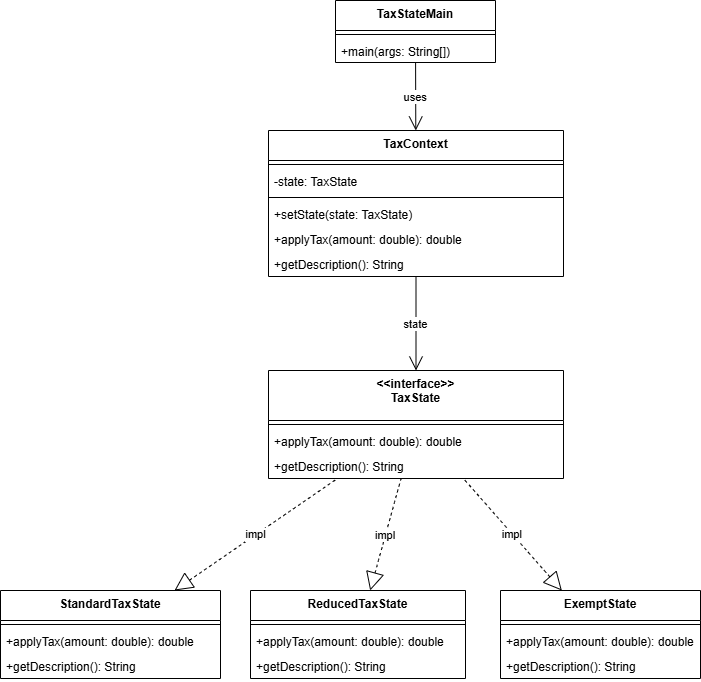

The diagram above was exported from draw.io. Its source (the exported page's mxGraphModel, read from the mxfile embedded in the PNG):
<mxGraphModel dx="1042" dy="626" grid="1" gridSize="10" guides="1" tooltips="1" connect="1" arrows="1" fold="1" page="1" pageScale="1" pageWidth="850" pageHeight="1100" math="0" shadow="0">
  <root>
    <mxCell id="0" />
    <mxCell id="1" parent="0" />
    <mxCell id="p4-main" parent="1" style="swimlane;fontStyle=1;align=center;verticalAlign=top;childLayout=stackLayout;horizontal=1;startSize=30;horizontalStack=0;resizeParent=1;resizeParentMax=0;resizeLast=0;collapsible=0;marginBottom=0;" value="TaxStateMain" vertex="1">
      <mxGeometry height="62" width="160" x="345" y="20" as="geometry" />
    </mxCell>
    <mxCell id="p4-main-s" parent="p4-main" style="line;strokeWidth=1;fillColor=none;align=left;verticalAlign=middle;spacingTop=-1;spacingLeft=3;spacingRight=3;rotatable=0;labelPosition=right;points=[];portConstraint=eastwest;strokeColor=inherit;" vertex="1">
      <mxGeometry height="8" width="160" y="30" as="geometry" />
    </mxCell>
    <mxCell id="p4-main-m" parent="p4-main" style="text;strokeColor=none;fillColor=none;align=left;verticalAlign=top;spacingLeft=4;spacingRight=4;overflow=hidden;rotatable=0;points=[[0,0.5],[1,0.5]];portConstraint=eastwest;" value="+main(args: String[])" vertex="1">
      <mxGeometry height="24" width="160" y="38" as="geometry" />
    </mxCell>
    <mxCell id="p4-ctx" parent="1" style="swimlane;fontStyle=1;align=center;verticalAlign=top;childLayout=stackLayout;horizontal=1;startSize=30;horizontalStack=0;resizeParent=1;resizeParentMax=0;resizeLast=0;collapsible=0;marginBottom=0;" value="TaxContext" vertex="1">
      <mxGeometry height="146" width="295" x="278" y="150" as="geometry" />
    </mxCell>
    <mxCell id="p4-ctx-s1" parent="p4-ctx" style="line;strokeWidth=1;fillColor=none;align=left;verticalAlign=middle;spacingTop=-1;spacingLeft=3;spacingRight=3;rotatable=0;labelPosition=right;points=[];portConstraint=eastwest;strokeColor=inherit;" vertex="1">
      <mxGeometry height="8" width="295" y="30" as="geometry" />
    </mxCell>
    <mxCell id="p4-ctx-a" parent="p4-ctx" style="text;strokeColor=none;fillColor=none;align=left;verticalAlign=top;spacingLeft=4;spacingRight=4;overflow=hidden;rotatable=0;points=[[0,0.5],[1,0.5]];portConstraint=eastwest;" value="-state: TaxState" vertex="1">
      <mxGeometry height="25" width="295" y="38" as="geometry" />
    </mxCell>
    <mxCell id="p4-ctx-s2" parent="p4-ctx" style="line;strokeWidth=1;fillColor=none;align=left;verticalAlign=middle;spacingTop=-1;spacingLeft=3;spacingRight=3;rotatable=0;labelPosition=right;points=[];portConstraint=eastwest;strokeColor=inherit;" vertex="1">
      <mxGeometry height="8" width="295" y="63" as="geometry" />
    </mxCell>
    <mxCell id="p4-ctx-m1" parent="p4-ctx" style="text;strokeColor=none;fillColor=none;align=left;verticalAlign=top;spacingLeft=4;spacingRight=4;overflow=hidden;rotatable=0;points=[[0,0.5],[1,0.5]];portConstraint=eastwest;" value="+setState(state: TaxState)" vertex="1">
      <mxGeometry height="25" width="295" y="71" as="geometry" />
    </mxCell>
    <mxCell id="p4-ctx-m2" parent="p4-ctx" style="text;strokeColor=none;fillColor=none;align=left;verticalAlign=top;spacingLeft=4;spacingRight=4;overflow=hidden;rotatable=0;points=[[0,0.5],[1,0.5]];portConstraint=eastwest;" value="+applyTax(amount: double): double" vertex="1">
      <mxGeometry height="25" width="295" y="96" as="geometry" />
    </mxCell>
    <mxCell id="p4-ctx-m3" parent="p4-ctx" style="text;strokeColor=none;fillColor=none;align=left;verticalAlign=top;spacingLeft=4;spacingRight=4;overflow=hidden;rotatable=0;points=[[0,0.5],[1,0.5]];portConstraint=eastwest;" value="+getDescription(): String" vertex="1">
      <mxGeometry height="25" width="295" y="121" as="geometry" />
    </mxCell>
    <mxCell id="p4-intf" parent="1" style="swimlane;fontStyle=1;align=center;verticalAlign=top;childLayout=stackLayout;horizontal=1;startSize=50;horizontalStack=0;resizeParent=1;resizeParentMax=0;resizeLast=0;collapsible=0;marginBottom=0;" value="&lt;&lt;interface&gt;&gt;&#10;TaxState" vertex="1">
      <mxGeometry height="108" width="295" x="278" y="390" as="geometry" />
    </mxCell>
    <mxCell id="p4-intf-s" parent="p4-intf" style="line;strokeWidth=1;fillColor=none;align=left;verticalAlign=middle;spacingTop=-1;spacingLeft=3;spacingRight=3;rotatable=0;labelPosition=right;points=[];portConstraint=eastwest;strokeColor=inherit;" vertex="1">
      <mxGeometry height="8" width="295" y="50" as="geometry" />
    </mxCell>
    <mxCell id="p4-intf-m1" parent="p4-intf" style="text;strokeColor=none;fillColor=none;align=left;verticalAlign=top;spacingLeft=4;spacingRight=4;overflow=hidden;rotatable=0;points=[[0,0.5],[1,0.5]];portConstraint=eastwest;" value="+applyTax(amount: double): double" vertex="1">
      <mxGeometry height="25" width="295" y="58" as="geometry" />
    </mxCell>
    <mxCell id="p4-intf-m2" parent="p4-intf" style="text;strokeColor=none;fillColor=none;align=left;verticalAlign=top;spacingLeft=4;spacingRight=4;overflow=hidden;rotatable=0;points=[[0,0.5],[1,0.5]];portConstraint=eastwest;" value="+getDescription(): String" vertex="1">
      <mxGeometry height="25" width="295" y="83" as="geometry" />
    </mxCell>
    <mxCell id="p4-std" parent="1" style="swimlane;fontStyle=1;align=center;verticalAlign=top;childLayout=stackLayout;horizontal=1;startSize=30;horizontalStack=0;resizeParent=1;resizeParentMax=0;resizeLast=0;collapsible=0;marginBottom=0;" value="StandardTaxState" vertex="1">
      <mxGeometry height="88" width="220" x="10" y="610" as="geometry" />
    </mxCell>
    <mxCell id="p4-std-s" parent="p4-std" style="line;strokeWidth=1;fillColor=none;align=left;verticalAlign=middle;spacingTop=-1;spacingLeft=3;spacingRight=3;rotatable=0;labelPosition=right;points=[];portConstraint=eastwest;strokeColor=inherit;" vertex="1">
      <mxGeometry height="8" width="220" y="30" as="geometry" />
    </mxCell>
    <mxCell id="p4-std-m1" parent="p4-std" style="text;strokeColor=none;fillColor=none;align=left;verticalAlign=top;spacingLeft=4;spacingRight=4;overflow=hidden;rotatable=0;points=[[0,0.5],[1,0.5]];portConstraint=eastwest;" value="+applyTax(amount: double): double" vertex="1">
      <mxGeometry height="25" width="220" y="38" as="geometry" />
    </mxCell>
    <mxCell id="p4-std-m2" parent="p4-std" style="text;strokeColor=none;fillColor=none;align=left;verticalAlign=top;spacingLeft=4;spacingRight=4;overflow=hidden;rotatable=0;points=[[0,0.5],[1,0.5]];portConstraint=eastwest;" value="+getDescription(): String" vertex="1">
      <mxGeometry height="25" width="220" y="63" as="geometry" />
    </mxCell>
    <mxCell id="p4-red" parent="1" style="swimlane;fontStyle=1;align=center;verticalAlign=top;childLayout=stackLayout;horizontal=1;startSize=30;horizontalStack=0;resizeParent=1;resizeParentMax=0;resizeLast=0;collapsible=0;marginBottom=0;" value="ReducedTaxState" vertex="1">
      <mxGeometry height="88" width="215" x="260" y="610" as="geometry" />
    </mxCell>
    <mxCell id="p4-red-s" parent="p4-red" style="line;strokeWidth=1;fillColor=none;align=left;verticalAlign=middle;spacingTop=-1;spacingLeft=3;spacingRight=3;rotatable=0;labelPosition=right;points=[];portConstraint=eastwest;strokeColor=inherit;" vertex="1">
      <mxGeometry height="8" width="215" y="30" as="geometry" />
    </mxCell>
    <mxCell id="p4-red-m1" parent="p4-red" style="text;strokeColor=none;fillColor=none;align=left;verticalAlign=top;spacingLeft=4;spacingRight=4;overflow=hidden;rotatable=0;points=[[0,0.5],[1,0.5]];portConstraint=eastwest;" value="+applyTax(amount: double): double" vertex="1">
      <mxGeometry height="25" width="215" y="38" as="geometry" />
    </mxCell>
    <mxCell id="p4-red-m2" parent="p4-red" style="text;strokeColor=none;fillColor=none;align=left;verticalAlign=top;spacingLeft=4;spacingRight=4;overflow=hidden;rotatable=0;points=[[0,0.5],[1,0.5]];portConstraint=eastwest;" value="+getDescription(): String" vertex="1">
      <mxGeometry height="25" width="215" y="63" as="geometry" />
    </mxCell>
    <mxCell id="p4-exe" parent="1" style="swimlane;fontStyle=1;align=center;verticalAlign=top;childLayout=stackLayout;horizontal=1;startSize=30;horizontalStack=0;resizeParent=1;resizeParentMax=0;resizeLast=0;collapsible=0;marginBottom=0;" value="ExemptState" vertex="1">
      <mxGeometry height="88" width="200" x="510" y="610" as="geometry" />
    </mxCell>
    <mxCell id="p4-exe-s" parent="p4-exe" style="line;strokeWidth=1;fillColor=none;align=left;verticalAlign=middle;spacingTop=-1;spacingLeft=3;spacingRight=3;rotatable=0;labelPosition=right;points=[];portConstraint=eastwest;strokeColor=inherit;" vertex="1">
      <mxGeometry height="8" width="200" y="30" as="geometry" />
    </mxCell>
    <mxCell id="p4-exe-m1" parent="p4-exe" style="text;strokeColor=none;fillColor=none;align=left;verticalAlign=top;spacingLeft=4;spacingRight=4;overflow=hidden;rotatable=0;points=[[0,0.5],[1,0.5]];portConstraint=eastwest;" value="+applyTax(amount: double): double" vertex="1">
      <mxGeometry height="25" width="200" y="38" as="geometry" />
    </mxCell>
    <mxCell id="p4-exe-m2" parent="p4-exe" style="text;strokeColor=none;fillColor=none;align=left;verticalAlign=top;spacingLeft=4;spacingRight=4;overflow=hidden;rotatable=0;points=[[0,0.5],[1,0.5]];portConstraint=eastwest;" value="+getDescription(): String" vertex="1">
      <mxGeometry height="25" width="200" y="63" as="geometry" />
    </mxCell>
    <mxCell id="p4-e1" edge="1" parent="1" source="p4-main" style="curved=1;startArrow=none;endArrow=open;endSize=12;rounded=0;" target="p4-ctx" value="uses">
      <mxGeometry relative="1" as="geometry" />
    </mxCell>
    <mxCell id="p4-e2" edge="1" parent="1" source="p4-ctx" style="curved=1;startArrow=none;endArrow=open;endSize=12;rounded=0;" target="p4-intf" value="state">
      <mxGeometry relative="1" as="geometry" />
    </mxCell>
    <mxCell id="p4-e3" edge="1" parent="1" source="p4-std" style="curved=1;dashed=1;startArrow=block;startSize=16;startFill=0;endArrow=none;rounded=0;" target="p4-intf" value="impl">
      <mxGeometry relative="1" as="geometry" />
    </mxCell>
    <mxCell id="p4-e4" edge="1" parent="1" source="p4-red" style="curved=1;dashed=1;startArrow=block;startSize=16;startFill=0;endArrow=none;rounded=0;" target="p4-intf" value="impl">
      <mxGeometry relative="1" as="geometry" />
    </mxCell>
    <mxCell id="p4-e5" edge="1" parent="1" source="p4-exe" style="curved=1;dashed=1;startArrow=block;startSize=16;startFill=0;endArrow=none;rounded=0;" target="p4-intf" value="impl">
      <mxGeometry relative="1" as="geometry" />
    </mxCell>
  </root>
</mxGraphModel>